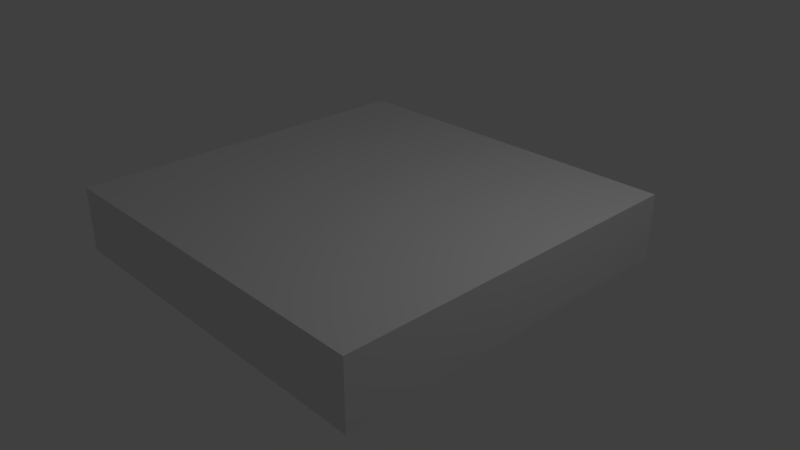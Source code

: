 # Source: Ceiling_Elem_3.blend  (saved by Blender 2.78.0; exported with 4.5.12 LTS)
import bpy
from mathutils import Matrix  # noqa: F401  (used for matrix-valued properties, if any)

bpy.ops.wm.read_factory_settings(use_empty=True)
scene = bpy.context.scene
scene.name = 'Scene'

# ---- collections
col_collection_1 = bpy.data.collections.new('Collection 1'); scene.collection.children.link(col_collection_1)

# ---- materials (node trees are filled in below, after node groups)
mat_material = bpy.data.materials.new('Material')
mat_material.alpha_threshold = 0.0
mat_material.use_transparent_shadow = False
mat_material.roughness = 0.5
mat_material.line_color = (0.0, 0.0, 0.0, 1.0)

# ---- material node trees

# ---- world
world_world = bpy.data.worlds.new('World'); scene.world = world_world
world_world.color = (0.05088, 0.05088, 0.05088)
world_world.use_sun_shadow = False
world_world.sun_shadow_jitter_overblur = 0.0
world_world.cycles.sampling_method = 'MANUAL'

# ---- cameras
cam_camera = bpy.data.cameras.new('Camera')
cam_camera.clip_end = 100.0
cam_camera.lens = 35.0
cam_camera.sensor_width = 32.0
cam_camera.sensor_height = 18.0
cam_camera.ortho_scale = 7.314
cam_camera.dof.focus_distance = 0.0
cam_camera.dof.aperture_fstop = 128.0

# ---- lights
light_lamp = bpy.data.lights.new('Lamp', 'POINT')
light_lamp.transmission_factor = 0.0
light_lamp.cutoff_distance = 30.0
light_lamp.energy = 100.0
light_lamp.shadow_buffer_clip_start = 1.001
light_lamp.shadow_soft_size = 0.1
light_lamp.shadow_maximum_resolution = 0.006
light_lamp.use_absolute_resolution = True

# ---- meshes
me_cube = bpy.data.meshes.new('Cube')
me_cube.from_pydata([(2.5, 2.5, 0.8832), (2.5, -2.5, 0.8832), (-2.5, -2.5, 0.8832), (-2.5, 2.5, 0.8832), (2.5, 2.5, -1.192e-08), (2.5, -2.5, -1.192e-08), (-2.5, 2.5, -1.192e-08), (-2.5, -2.5, -1.192e-08), (2.5, -4.88e-07, -1.192e-08), (-2.5, 4.061e-07, -1.192e-08), (2.5, -1.68e-06, 0.8832), (-2.5, 1.08e-07, 0.8832), (3.022e-07, 2.5, -1.192e-08), (-4.428e-07, -2.5, -1.192e-08), (6.002e-07, 2.5, 0.8832), (-1.486e-06, -2.5, 0.8832), (-5.919e-07, -7.86e-07, 0.8832), (2.5, -1.25, -1.192e-08), (-1.25, 2.5, -1.192e-08), (2.5, 2.5, 0.1969), (-1.25, -2.5, -1.192e-08), (2.5, -2.5, 0.1969), (-2.5, 1.25, -1.192e-08), (-2.5, -2.5, 0.1969), (-2.5, 2.5, 0.1969), (2.5, -1.25, 0.8832), (-1.25, 2.5, 0.8832), (-1.25, -2.5, 0.8832), (-2.5, 1.25, 0.8832), (2.5, 1.25, -1.192e-08), (-2.5, -1.25, -1.192e-08), (2.5, 1.25, 0.8832), (-2.5, -1.25, 0.8832), (-2.5, 2.57e-07, 0.1969), (2.5, -1.084e-06, 0.1969), (1.25, -1.233e-06, 0.8832), (1.25, 2.5, -1.192e-08), (1.25, -2.5, -1.192e-08), (1.25, 2.5, 0.8832), (1.25, -2.5, 0.8832), (-1.25, -3.39e-07, 0.8832), (4.191e-09, 1.25, 0.8832), (4.512e-07, 2.5, 0.1969), (-9.644e-07, -2.5, 0.1969), (-1.039e-06, -1.25, 0.8832), (1.25, -1.25, 0.8832), (1.25, -2.5, 0.1969), (1.25, 2.5, 0.1969), (1.25, 1.25, 0.8832), (-1.25, 1.25, 0.8832), (2.5, 1.25, 0.1969), (-2.5, -1.25, 0.1969), (-1.25, 2.5, 0.1969), (-2.5, 1.25, 0.1969), (-1.25, -2.5, 0.1969), (2.5, -1.25, 0.1969), (-1.25, -1.25, 0.8832), (-1.25, 1.25, -1.192e-08), (-1.25, 1.825e-07, -1.192e-08), (-1.25, -1.25, -1.192e-08), (0.0, 1.25, -1.192e-08), (0.0, -4.098e-08, -1.192e-08), (-3.576e-07, -1.25, -1.192e-08), (1.25, 1.25, -1.192e-08), (1.25, -2.645e-07, -1.192e-08), (1.25, -1.25, -1.192e-08)], [], [(56, 32, 2, 27), (55, 25, 1, 21), (54, 27, 2, 23), (53, 28, 3, 24), (52, 18, 6, 24), (51, 32, 11, 33), (50, 31, 10, 34), (49, 28, 11, 40), (48, 41, 16, 35), (47, 36, 12, 42), (46, 39, 15, 43), (45, 44, 15, 39), (25, 45, 39, 1), (10, 35, 45, 25), (35, 16, 44, 45), (37, 46, 43, 13), (5, 21, 46, 37), (21, 1, 39, 46), (38, 47, 42, 14), (0, 19, 47, 38), (19, 4, 36, 47), (31, 48, 35, 10), (0, 38, 48, 31), (38, 14, 41, 48), (41, 49, 40, 16), (14, 26, 49, 41), (26, 3, 28, 49), (29, 50, 34, 8), (4, 19, 50, 29), (19, 0, 31, 50), (30, 51, 33, 9), (7, 23, 51, 30), (23, 2, 32, 51), (26, 52, 24, 3), (14, 42, 52, 26), (42, 12, 18, 52), (22, 53, 24, 6), (9, 33, 53, 22), (33, 11, 28, 53), (20, 54, 23, 7), (13, 43, 54, 20), (43, 15, 27, 54), (17, 55, 21, 5), (8, 34, 55, 17), (34, 10, 25, 55), (44, 56, 27, 15), (16, 40, 56, 44), (40, 11, 32, 56), (60, 57, 18, 12), (62, 13, 20, 59), (61, 58, 57, 60), (61, 62, 59, 58), (63, 60, 12, 36), (65, 37, 13, 62), (64, 61, 60, 63), (64, 65, 62, 61), (29, 63, 36, 4), (17, 5, 37, 65), (8, 64, 63, 29), (8, 17, 65, 64), (58, 59, 30, 9), (59, 20, 7, 30), (58, 9, 22, 57), (57, 22, 6, 18)])
_uv = me_cube.uv_layers.new(name='UVMap')
_uv.uv.foreach_set('vector', [0.3717, 0.1352, 0.2543, 0.1352, 0.2543, 0.01779, 0.3717, 0.01779, 0.9803, 0.9374, 0.9902, 0.9374, 0.9902, 0.9999, 0.9803, 0.9999, 0.9803, 0.1875, 0.9902, 0.1875, 0.9902, 0.25, 0.9803, 0.25, 0.9803, 0.4375, 0.9902, 0.4375, 0.9902, 0.5, 0.9803, 0.5, 0.9803, 0.5625, 0.9705, 0.5625, 0.9705, 0.5, 0.9803, 0.5, 0.9803, 0.3125, 0.9902, 0.3125, 0.9902, 0.375, 0.9803, 0.375, 0.9803, 0.8125, 0.9902, 0.8125, 0.9902, 0.8749, 0.9803, 0.8749, 0.3717, 0.3701, 0.2543, 0.3701, 0.2543, 0.2526, 0.3717, 0.2526, 0.6065, 0.3701, 0.4891, 0.3701, 0.4891, 0.2526, 0.6065, 0.2526, 0.9803, 0.6875, 0.9705, 0.6875, 0.9705, 0.625, 0.9803, 0.625, 0.9803, 0.06256, 0.9902, 0.06256, 0.9902, 0.1251, 0.9803, 0.1251, 0.6065, 0.1352, 0.4891, 0.1352, 0.4891, 0.01779, 0.6065, 0.01779, 0.724, 0.1352, 0.6065, 0.1352, 0.6065, 0.01779, 0.724, 0.01779, 0.724, 0.2526, 0.6065, 0.2526, 0.6065, 0.1352, 0.724, 0.1352, 0.6065, 0.2526, 0.4891, 0.2526, 0.4891, 0.1352, 0.6065, 0.1352, 0.9705, 0.06256, 0.9803, 0.06256, 0.9803, 0.1251, 0.9705, 0.1251, 0.9705, 7.088e-05, 0.9803, 7.088e-05, 0.9803, 0.06256, 0.9705, 0.06256, 0.9803, 7.088e-05, 0.9902, 7.088e-05, 0.9902, 0.06256, 0.9803, 0.06256, 0.9902, 0.6875, 0.9803, 0.6875, 0.9803, 0.625, 0.9902, 0.625, 0.9902, 0.75, 0.9803, 0.75, 0.9803, 0.6875, 0.9902, 0.6875, 0.9803, 0.75, 0.9705, 0.75, 0.9705, 0.6875, 0.9803, 0.6875, 0.724, 0.3701, 0.6065, 0.3701, 0.6065, 0.2526, 0.724, 0.2526, 0.724, 0.4875, 0.6065, 0.4875, 0.6065, 0.3701, 0.724, 0.3701, 0.6065, 0.4875, 0.4891, 0.4875, 0.4891, 0.3701, 0.6065, 0.3701, 0.4891, 0.3701, 0.3717, 0.3701, 0.3717, 0.2526, 0.4891, 0.2526, 0.4891, 0.4875, 0.3717, 0.4875, 0.3717, 0.3701, 0.4891, 0.3701, 0.3717, 0.4875, 0.2543, 0.4875, 0.2543, 0.3701, 0.3717, 0.3701, 0.9705, 0.8125, 0.9803, 0.8125, 0.9803, 0.8749, 0.9705, 0.8749, 0.9705, 0.75, 0.9803, 0.75, 0.9803, 0.8125, 0.9705, 0.8125, 0.9803, 0.75, 0.9902, 0.75, 0.9902, 0.8125, 0.9803, 0.8125, 0.9705, 0.3125, 0.9803, 0.3125, 0.9803, 0.375, 0.9705, 0.375, 0.9705, 0.25, 0.9803, 0.25, 0.9803, 0.3125, 0.9705, 0.3125, 0.9803, 0.25, 0.9902, 0.25, 0.9902, 0.3125, 0.9803, 0.3125, 0.9902, 0.5625, 0.9803, 0.5625, 0.9803, 0.5, 0.9902, 0.5, 0.9902, 0.625, 0.9803, 0.625, 0.9803, 0.5625, 0.9902, 0.5625, 0.9803, 0.625, 0.9705, 0.625, 0.9705, 0.5625, 0.9803, 0.5625, 0.9705, 0.4375, 0.9803, 0.4375, 0.9803, 0.5, 0.9705, 0.5, 0.9705, 0.375, 0.9803, 0.375, 0.9803, 0.4375, 0.9705, 0.4375, 0.9803, 0.375, 0.9902, 0.375, 0.9902, 0.4375, 0.9803, 0.4375, 0.9705, 0.1875, 0.9803, 0.1875, 0.9803, 0.25, 0.9705, 0.25, 0.9705, 0.1251, 0.9803, 0.1251, 0.9803, 0.1875, 0.9705, 0.1875, 0.9803, 0.1251, 0.9902, 0.1251, 0.9902, 0.1875, 0.9803, 0.1875, 0.9705, 0.9374, 0.9803, 0.9374, 0.9803, 0.9999, 0.9705, 0.9999, 0.9705, 0.8749, 0.9803, 0.8749, 0.9803, 0.9374, 0.9705, 0.9374, 0.9803, 0.8749, 0.9902, 0.8749, 0.9902, 0.9374, 0.9803, 0.9374, 0.4891, 0.1352, 0.3717, 0.1352, 0.3717, 0.01779, 0.4891, 0.01779, 0.4891, 0.2526, 0.3717, 0.2526, 0.3717, 0.1352, 0.4891, 0.1352, 0.3717, 0.2526, 0.2543, 0.2526, 0.2543, 0.1352, 0.3717, 0.1352, 0.9705, 0.625, 0.9705, 0.5312, 0.9705, 0.5625, 0.9705, 0.625, 0.9705, 0.625, 0.9705, 0.1251, 0.9705, 0.1875, 0.9705, 0.4688, 0.9705, 0.625, 0.9705, 0.5, 0.9705, 0.5312, 0.9705, 0.625, 0.9705, 0.625, 0.9705, 0.625, 0.9705, 0.4688, 0.9705, 0.5, 0.9705, 0.7187, 0.9705, 0.625, 0.9705, 0.625, 0.9705, 0.6875, 0.9705, 0.7812, 0.9705, 0.06256, 0.9705, 0.1251, 0.9705, 0.625, 0.9705, 0.75, 0.9705, 0.625, 0.9705, 0.625, 0.9705, 0.7187, 0.9705, 0.75, 0.9705, 0.7812, 0.9705, 0.625, 0.9705, 0.625, 0.9705, 0.8125, 0.9705, 0.7187, 0.9705, 0.6875, 0.9705, 0.75, 0.9705, 0.9374, 0.9705, 7.088e-05, 0.9705, 0.06256, 0.9705, 0.7812, 0.9705, 0.8749, 0.9705, 0.75, 0.9705, 0.7187, 0.9705, 0.8125, 0.9705, 0.8749, 0.9705, 0.9374, 0.9705, 0.7812, 0.9705, 0.75, 0.9705, 0.5, 0.9705, 0.4688, 0.9705, 0.3125, 0.9705, 0.375, 0.9705, 0.4688, 0.9705, 0.1875, 0.9705, 0.25, 0.9705, 0.3125, 0.9705, 0.5, 0.9705, 0.375, 0.9705, 0.4375, 0.9705, 0.5312, 0.9705, 0.5312, 0.9705, 0.4375, 0.9705, 0.5, 0.9705, 0.5625])
me_cube.materials.append(mat_material)
me_cube.use_remesh_preserve_volume = False
me_cube.use_remesh_preserve_attributes = False
me_cube.use_mirror_vertex_groups = False
me_cube.update()

# ---- objects
ob_cube = bpy.data.objects.new('Cube', me_cube)
ob_lamp = bpy.data.objects.new('Lamp', light_lamp)
ob_camera = bpy.data.objects.new('Camera', cam_camera)

# ---- transforms, parenting, visibility, modifiers, constraints
ob_cube.location = (5.541e-08, 1.602e-07, 0.0)
ob_cube.lock_rotations_4d = False
ob_cube.empty_display_type = 'ARROWS'
ob_cube.lineart.crease_threshold = 0.0
ob_lamp.location = (4.076, 1.005, 5.904)
ob_lamp.rotation_euler = (0.6503, 0.05522, 1.866)
ob_lamp.lock_rotations_4d = False
ob_lamp.empty_display_type = 'ARROWS'
ob_lamp.color = (0.0, 0.0, 0.0, 0.0)
ob_lamp.lineart.crease_threshold = 0.0
ob_camera.location = (7.481, -6.508, 5.344)
ob_camera.rotation_euler = (1.109, 0.0, 0.8149)
ob_camera.lock_rotations_4d = False
ob_camera.empty_display_type = 'ARROWS'
ob_camera.color = (0.0, 0.0, 0.0, 0.0)
ob_camera.display_type = 'WIRE'
ob_camera.lineart.crease_threshold = 0.0

# ---- collection membership
col_collection_1.objects.link(ob_cube)
col_collection_1.objects.link(ob_lamp)
col_collection_1.objects.link(ob_camera)

# ---- scene / render settings (as saved in the file)
scene.camera = ob_camera
scene.frame_start = 1; scene.frame_end = 250; scene.frame_set(0)
scene.render.engine = 'BLENDER_EEVEE_NEXT'
scene.render.resolution_percentage = 50
scene.render.dither_intensity = 0.0
scene.cycles.use_denoising = False
scene.cycles.samples = 128
scene.cycles.sampling_pattern = 'TABULATED_SOBOL'
scene.cycles.light_sampling_threshold = 0.0
scene.cycles.use_adaptive_sampling = False
scene.cycles.use_light_tree = False
scene.cycles.blur_glossy = 0.0
scene.cycles.sample_clamp_indirect = 0.0
scene.view_settings.view_transform = 'Standard'
bpy.context.view_layer.update()
